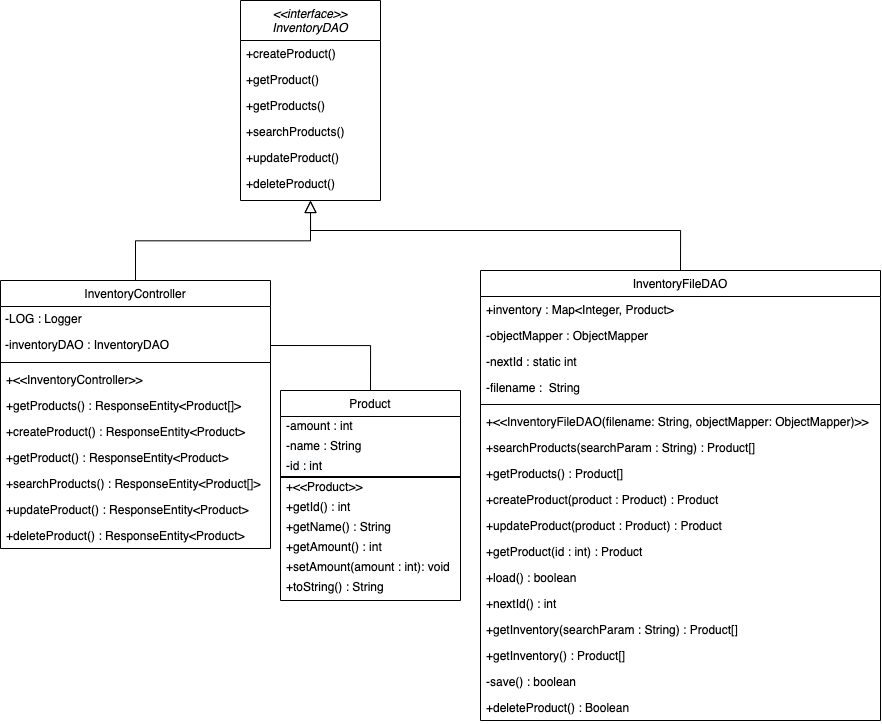

The diagram above was exported from draw.io. Its source (the exported page's mxGraphModel, read from the mxfile embedded in the PNG):
<mxGraphModel dx="1209" dy="752" grid="1" gridSize="10" guides="1" tooltips="1" connect="1" arrows="1" fold="1" page="1" pageScale="1" pageWidth="1169" pageHeight="827" math="0" shadow="0">
  <root>
    <mxCell id="WIyWlLk6GJQsqaUBKTNV-0" />
    <mxCell id="WIyWlLk6GJQsqaUBKTNV-1" parent="WIyWlLk6GJQsqaUBKTNV-0" />
    <mxCell id="zkfFHV4jXpPFQw0GAbJ--0" value="&lt;&lt;interface&gt;&gt;&#10;InventoryDAO" style="swimlane;fontStyle=2;align=center;verticalAlign=top;childLayout=stackLayout;horizontal=1;startSize=40;horizontalStack=0;resizeParent=1;resizeLast=0;collapsible=1;marginBottom=0;rounded=0;shadow=0;strokeWidth=1;" parent="WIyWlLk6GJQsqaUBKTNV-1" vertex="1">
      <mxGeometry x="270" y="40" width="140" height="200" as="geometry">
        <mxRectangle x="220" y="120" width="160" height="26" as="alternateBounds" />
      </mxGeometry>
    </mxCell>
    <mxCell id="zkfFHV4jXpPFQw0GAbJ--3" value="+createProduct()" style="text;align=left;verticalAlign=top;spacingLeft=4;spacingRight=4;overflow=hidden;rotatable=0;points=[[0,0.5],[1,0.5]];portConstraint=eastwest;rounded=0;shadow=0;html=0;" parent="zkfFHV4jXpPFQw0GAbJ--0" vertex="1">
      <mxGeometry y="40" width="140" height="26" as="geometry" />
    </mxCell>
    <mxCell id="zkfFHV4jXpPFQw0GAbJ--5" value="+getProduct()" style="text;align=left;verticalAlign=top;spacingLeft=4;spacingRight=4;overflow=hidden;rotatable=0;points=[[0,0.5],[1,0.5]];portConstraint=eastwest;" parent="zkfFHV4jXpPFQw0GAbJ--0" vertex="1">
      <mxGeometry y="66" width="140" height="26" as="geometry" />
    </mxCell>
    <mxCell id="hnzyBO4fmrEAkifbfqVs-2" value="+getProducts()" style="text;align=left;verticalAlign=top;spacingLeft=4;spacingRight=4;overflow=hidden;rotatable=0;points=[[0,0.5],[1,0.5]];portConstraint=eastwest;" vertex="1" parent="zkfFHV4jXpPFQw0GAbJ--0">
      <mxGeometry y="92" width="140" height="26" as="geometry" />
    </mxCell>
    <mxCell id="hnzyBO4fmrEAkifbfqVs-6" value="+searchProducts()" style="text;align=left;verticalAlign=top;spacingLeft=4;spacingRight=4;overflow=hidden;rotatable=0;points=[[0,0.5],[1,0.5]];portConstraint=eastwest;" vertex="1" parent="zkfFHV4jXpPFQw0GAbJ--0">
      <mxGeometry y="118" width="140" height="26" as="geometry" />
    </mxCell>
    <mxCell id="hnzyBO4fmrEAkifbfqVs-7" value="+updateProduct()" style="text;align=left;verticalAlign=top;spacingLeft=4;spacingRight=4;overflow=hidden;rotatable=0;points=[[0,0.5],[1,0.5]];portConstraint=eastwest;" vertex="1" parent="zkfFHV4jXpPFQw0GAbJ--0">
      <mxGeometry y="144" width="140" height="26" as="geometry" />
    </mxCell>
    <mxCell id="hnzyBO4fmrEAkifbfqVs-8" value="+deleteProduct()" style="text;align=left;verticalAlign=top;spacingLeft=4;spacingRight=4;overflow=hidden;rotatable=0;points=[[0,0.5],[1,0.5]];portConstraint=eastwest;" vertex="1" parent="zkfFHV4jXpPFQw0GAbJ--0">
      <mxGeometry y="170" width="140" height="26" as="geometry" />
    </mxCell>
    <mxCell id="zkfFHV4jXpPFQw0GAbJ--6" value="InventoryController" style="swimlane;fontStyle=0;align=center;verticalAlign=top;childLayout=stackLayout;horizontal=1;startSize=26;horizontalStack=0;resizeParent=1;resizeLast=0;collapsible=1;marginBottom=0;rounded=0;shadow=0;strokeWidth=1;" parent="WIyWlLk6GJQsqaUBKTNV-1" vertex="1">
      <mxGeometry x="30" y="320" width="270" height="268" as="geometry">
        <mxRectangle x="130" y="380" width="160" height="26" as="alternateBounds" />
      </mxGeometry>
    </mxCell>
    <mxCell id="zkfFHV4jXpPFQw0GAbJ--7" value="-LOG : Logger" style="text;align=left;verticalAlign=top;spacingLeft=4;spacingRight=4;overflow=hidden;rotatable=0;points=[[0,0.5],[1,0.5]];portConstraint=eastwest;spacing=1;" parent="zkfFHV4jXpPFQw0GAbJ--6" vertex="1">
      <mxGeometry y="26" width="270" height="26" as="geometry" />
    </mxCell>
    <mxCell id="zkfFHV4jXpPFQw0GAbJ--8" value="-inventoryDAO : InventoryDAO" style="text;align=left;verticalAlign=top;spacingLeft=4;spacingRight=4;overflow=hidden;rotatable=0;points=[[0,0.5],[1,0.5]];portConstraint=eastwest;rounded=0;shadow=0;html=0;spacing=1;" parent="zkfFHV4jXpPFQw0GAbJ--6" vertex="1">
      <mxGeometry y="52" width="270" height="26" as="geometry" />
    </mxCell>
    <mxCell id="zkfFHV4jXpPFQw0GAbJ--9" value="" style="line;html=1;strokeWidth=1;align=left;verticalAlign=middle;spacingTop=-1;spacingLeft=3;spacingRight=3;rotatable=0;labelPosition=right;points=[];portConstraint=eastwest;" parent="zkfFHV4jXpPFQw0GAbJ--6" vertex="1">
      <mxGeometry y="78" width="270" height="8" as="geometry" />
    </mxCell>
    <mxCell id="zkfFHV4jXpPFQw0GAbJ--10" value="+&lt;&lt;InventoryController&gt;&gt;" style="text;align=left;verticalAlign=top;spacingLeft=4;spacingRight=4;overflow=hidden;rotatable=0;points=[[0,0.5],[1,0.5]];portConstraint=eastwest;fontStyle=0" parent="zkfFHV4jXpPFQw0GAbJ--6" vertex="1">
      <mxGeometry y="86" width="270" height="26" as="geometry" />
    </mxCell>
    <mxCell id="zkfFHV4jXpPFQw0GAbJ--11" value="+getProducts() : ResponseEntity&lt;Product[]&gt;" style="text;align=left;verticalAlign=top;spacingLeft=4;spacingRight=4;overflow=hidden;rotatable=0;points=[[0,0.5],[1,0.5]];portConstraint=eastwest;" parent="zkfFHV4jXpPFQw0GAbJ--6" vertex="1">
      <mxGeometry y="112" width="270" height="26" as="geometry" />
    </mxCell>
    <mxCell id="hnzyBO4fmrEAkifbfqVs-65" value="+createProduct() : ResponseEntity&lt;Product&gt;" style="text;align=left;verticalAlign=top;spacingLeft=4;spacingRight=4;overflow=hidden;rotatable=0;points=[[0,0.5],[1,0.5]];portConstraint=eastwest;" vertex="1" parent="zkfFHV4jXpPFQw0GAbJ--6">
      <mxGeometry y="138" width="270" height="26" as="geometry" />
    </mxCell>
    <mxCell id="hnzyBO4fmrEAkifbfqVs-69" value="+getProduct() : ResponseEntity&lt;Product&gt;" style="text;align=left;verticalAlign=top;spacingLeft=4;spacingRight=4;overflow=hidden;rotatable=0;points=[[0,0.5],[1,0.5]];portConstraint=eastwest;" vertex="1" parent="zkfFHV4jXpPFQw0GAbJ--6">
      <mxGeometry y="164" width="270" height="26" as="geometry" />
    </mxCell>
    <mxCell id="hnzyBO4fmrEAkifbfqVs-68" value="+searchProducts() : ResponseEntity&lt;Product[]&gt;" style="text;align=left;verticalAlign=top;spacingLeft=4;spacingRight=4;overflow=hidden;rotatable=0;points=[[0,0.5],[1,0.5]];portConstraint=eastwest;" vertex="1" parent="zkfFHV4jXpPFQw0GAbJ--6">
      <mxGeometry y="190" width="270" height="26" as="geometry" />
    </mxCell>
    <mxCell id="hnzyBO4fmrEAkifbfqVs-67" value="+updateProduct() : ResponseEntity&lt;Product&gt;" style="text;align=left;verticalAlign=top;spacingLeft=4;spacingRight=4;overflow=hidden;rotatable=0;points=[[0,0.5],[1,0.5]];portConstraint=eastwest;" vertex="1" parent="zkfFHV4jXpPFQw0GAbJ--6">
      <mxGeometry y="216" width="270" height="26" as="geometry" />
    </mxCell>
    <mxCell id="hnzyBO4fmrEAkifbfqVs-70" value="+deleteProduct() : ResponseEntity&lt;Product&gt;" style="text;align=left;verticalAlign=top;spacingLeft=4;spacingRight=4;overflow=hidden;rotatable=0;points=[[0,0.5],[1,0.5]];portConstraint=eastwest;" vertex="1" parent="zkfFHV4jXpPFQw0GAbJ--6">
      <mxGeometry y="242" width="270" height="26" as="geometry" />
    </mxCell>
    <mxCell id="zkfFHV4jXpPFQw0GAbJ--12" value="" style="endArrow=block;endSize=10;endFill=0;shadow=0;strokeWidth=1;rounded=0;edgeStyle=elbowEdgeStyle;elbow=vertical;" parent="WIyWlLk6GJQsqaUBKTNV-1" source="zkfFHV4jXpPFQw0GAbJ--6" target="zkfFHV4jXpPFQw0GAbJ--0" edge="1">
      <mxGeometry width="160" relative="1" as="geometry">
        <mxPoint x="200" y="203" as="sourcePoint" />
        <mxPoint x="200" y="203" as="targetPoint" />
      </mxGeometry>
    </mxCell>
    <mxCell id="zkfFHV4jXpPFQw0GAbJ--13" value="Product" style="swimlane;fontStyle=0;align=center;verticalAlign=top;childLayout=stackLayout;horizontal=1;startSize=26;horizontalStack=0;resizeParent=1;resizeLast=0;collapsible=1;marginBottom=0;rounded=0;shadow=0;strokeWidth=1;swimlaneLine=1;" parent="WIyWlLk6GJQsqaUBKTNV-1" vertex="1">
      <mxGeometry x="310" y="430" width="180" height="210" as="geometry">
        <mxRectangle x="310" y="430" width="170" height="26" as="alternateBounds" />
      </mxGeometry>
    </mxCell>
    <mxCell id="hnzyBO4fmrEAkifbfqVs-55" value="&lt;span style=&quot;font-family: &amp;#34;helvetica&amp;#34;&quot;&gt;-amount : int&lt;/span&gt;" style="text;html=1;align=left;verticalAlign=middle;resizable=0;points=[];autosize=1;strokeColor=none;fillColor=none;spacingLeft=4;" vertex="1" parent="zkfFHV4jXpPFQw0GAbJ--13">
      <mxGeometry y="26" width="180" height="20" as="geometry" />
    </mxCell>
    <mxCell id="hnzyBO4fmrEAkifbfqVs-54" value="&lt;span style=&quot;&quot;&gt;-name : String&lt;/span&gt;" style="text;html=1;align=left;verticalAlign=middle;resizable=0;points=[];autosize=1;strokeColor=none;fillColor=none;spacingLeft=4;" vertex="1" parent="zkfFHV4jXpPFQw0GAbJ--13">
      <mxGeometry y="46" width="180" height="20" as="geometry" />
    </mxCell>
    <mxCell id="hnzyBO4fmrEAkifbfqVs-56" value="&lt;meta charset=&quot;utf-8&quot;&gt;&lt;span style=&quot;color: rgb(0, 0, 0); font-family: helvetica; font-size: 12px; font-style: normal; font-weight: 400; letter-spacing: normal; text-align: left; text-indent: 0px; text-transform: none; word-spacing: 0px; background-color: rgb(248, 249, 250); display: inline; float: none;&quot;&gt;-id : int&lt;/span&gt;" style="text;html=1;align=left;verticalAlign=middle;resizable=0;points=[];autosize=1;strokeColor=none;fillColor=none;spacingLeft=4;" vertex="1" parent="zkfFHV4jXpPFQw0GAbJ--13">
      <mxGeometry y="66" width="180" height="20" as="geometry" />
    </mxCell>
    <mxCell id="hnzyBO4fmrEAkifbfqVs-62" value="" style="rounded=0;whiteSpace=wrap;html=1;strokeColor=default;" vertex="1" parent="zkfFHV4jXpPFQw0GAbJ--13">
      <mxGeometry y="86" width="180" height="1" as="geometry" />
    </mxCell>
    <mxCell id="hnzyBO4fmrEAkifbfqVs-38" value="+&amp;lt;&amp;lt;Product&amp;gt;&amp;gt;" style="text;html=1;align=left;verticalAlign=middle;resizable=0;points=[];autosize=1;strokeColor=none;fillColor=none;spacingLeft=4;" vertex="1" parent="zkfFHV4jXpPFQw0GAbJ--13">
      <mxGeometry y="87" width="180" height="20" as="geometry" />
    </mxCell>
    <mxCell id="hnzyBO4fmrEAkifbfqVs-40" value="+getId() : int" style="text;html=1;align=left;verticalAlign=middle;resizable=0;points=[];autosize=1;strokeColor=none;fillColor=none;spacingLeft=4;" vertex="1" parent="zkfFHV4jXpPFQw0GAbJ--13">
      <mxGeometry y="107" width="180" height="20" as="geometry" />
    </mxCell>
    <mxCell id="hnzyBO4fmrEAkifbfqVs-41" value="+getName() : String" style="text;html=1;align=left;verticalAlign=middle;resizable=0;points=[];autosize=1;strokeColor=none;fillColor=none;spacingLeft=4;" vertex="1" parent="zkfFHV4jXpPFQw0GAbJ--13">
      <mxGeometry y="127" width="180" height="20" as="geometry" />
    </mxCell>
    <mxCell id="hnzyBO4fmrEAkifbfqVs-42" value="+getAmount() : int" style="text;html=1;align=left;verticalAlign=middle;resizable=0;points=[];autosize=1;strokeColor=none;fillColor=none;spacingLeft=4;" vertex="1" parent="zkfFHV4jXpPFQw0GAbJ--13">
      <mxGeometry y="147" width="180" height="20" as="geometry" />
    </mxCell>
    <mxCell id="hnzyBO4fmrEAkifbfqVs-43" value="+setAmount(amount : int): void" style="text;html=1;align=left;verticalAlign=middle;resizable=0;points=[];autosize=1;strokeColor=none;fillColor=none;spacingLeft=4;" vertex="1" parent="zkfFHV4jXpPFQw0GAbJ--13">
      <mxGeometry y="167" width="180" height="20" as="geometry" />
    </mxCell>
    <mxCell id="hnzyBO4fmrEAkifbfqVs-44" value="+toString() : String" style="text;html=1;align=left;verticalAlign=middle;resizable=0;points=[];autosize=1;strokeColor=none;fillColor=none;spacingLeft=4;" vertex="1" parent="zkfFHV4jXpPFQw0GAbJ--13">
      <mxGeometry y="187" width="180" height="20" as="geometry" />
    </mxCell>
    <mxCell id="hnzyBO4fmrEAkifbfqVs-10" style="edgeStyle=orthogonalEdgeStyle;rounded=0;orthogonalLoop=1;jettySize=auto;html=1;endArrow=block;endFill=0;endSize=10;strokeWidth=1;exitX=0.5;exitY=0;exitDx=0;exitDy=0;" edge="1" parent="WIyWlLk6GJQsqaUBKTNV-1" source="zkfFHV4jXpPFQw0GAbJ--17">
      <mxGeometry relative="1" as="geometry">
        <mxPoint x="340" y="240" as="targetPoint" />
        <Array as="points">
          <mxPoint x="710" y="270" />
          <mxPoint x="340" y="270" />
        </Array>
      </mxGeometry>
    </mxCell>
    <mxCell id="zkfFHV4jXpPFQw0GAbJ--17" value="InventoryFileDAO" style="swimlane;fontStyle=0;align=center;verticalAlign=top;childLayout=stackLayout;horizontal=1;startSize=26;horizontalStack=0;resizeParent=1;resizeLast=0;collapsible=1;marginBottom=0;rounded=0;shadow=0;strokeWidth=1;" parent="WIyWlLk6GJQsqaUBKTNV-1" vertex="1">
      <mxGeometry x="510" y="310" width="400" height="450" as="geometry">
        <mxRectangle x="510" y="310" width="160" height="26" as="alternateBounds" />
      </mxGeometry>
    </mxCell>
    <mxCell id="zkfFHV4jXpPFQw0GAbJ--18" value="+inventory : Map&lt;Integer, Product&gt;" style="text;align=left;verticalAlign=top;spacingLeft=4;spacingRight=4;overflow=hidden;rotatable=0;points=[[0,0.5],[1,0.5]];portConstraint=eastwest;" parent="zkfFHV4jXpPFQw0GAbJ--17" vertex="1">
      <mxGeometry y="26" width="400" height="26" as="geometry" />
    </mxCell>
    <mxCell id="hnzyBO4fmrEAkifbfqVs-25" value="-objectMapper : ObjectMapper" style="text;align=left;verticalAlign=top;spacingLeft=4;spacingRight=4;overflow=hidden;rotatable=0;points=[[0,0.5],[1,0.5]];portConstraint=eastwest;rounded=0;shadow=0;html=0;" vertex="1" parent="zkfFHV4jXpPFQw0GAbJ--17">
      <mxGeometry y="52" width="400" height="26" as="geometry" />
    </mxCell>
    <mxCell id="hnzyBO4fmrEAkifbfqVs-27" value="-nextId : static int" style="text;align=left;verticalAlign=top;spacingLeft=4;spacingRight=4;overflow=hidden;rotatable=0;points=[[0,0.5],[1,0.5]];portConstraint=eastwest;rounded=0;shadow=0;html=0;" vertex="1" parent="zkfFHV4jXpPFQw0GAbJ--17">
      <mxGeometry y="78" width="400" height="26" as="geometry" />
    </mxCell>
    <mxCell id="hnzyBO4fmrEAkifbfqVs-26" value="-filename :  String" style="text;align=left;verticalAlign=top;spacingLeft=4;spacingRight=4;overflow=hidden;rotatable=0;points=[[0,0.5],[1,0.5]];portConstraint=eastwest;rounded=0;shadow=0;html=0;" vertex="1" parent="zkfFHV4jXpPFQw0GAbJ--17">
      <mxGeometry y="104" width="400" height="26" as="geometry" />
    </mxCell>
    <mxCell id="zkfFHV4jXpPFQw0GAbJ--23" value="" style="line;html=1;strokeWidth=1;align=left;verticalAlign=middle;spacingTop=-1;spacingLeft=3;spacingRight=3;rotatable=0;labelPosition=right;points=[];portConstraint=eastwest;" parent="zkfFHV4jXpPFQw0GAbJ--17" vertex="1">
      <mxGeometry y="130" width="400" height="8" as="geometry" />
    </mxCell>
    <mxCell id="zkfFHV4jXpPFQw0GAbJ--24" value="+&lt;&lt;InventoryFileDAO(filename: String, objectMapper: ObjectMapper)&gt;&gt;" style="text;align=left;verticalAlign=top;spacingLeft=4;spacingRight=4;overflow=hidden;rotatable=0;points=[[0,0.5],[1,0.5]];portConstraint=eastwest;" parent="zkfFHV4jXpPFQw0GAbJ--17" vertex="1">
      <mxGeometry y="138" width="400" height="26" as="geometry" />
    </mxCell>
    <mxCell id="hnzyBO4fmrEAkifbfqVs-21" value="+searchProducts(searchParam : String) : Product[]" style="text;align=left;verticalAlign=top;spacingLeft=4;spacingRight=4;overflow=hidden;rotatable=0;points=[[0,0.5],[1,0.5]];portConstraint=eastwest;rounded=0;shadow=0;html=0;" vertex="1" parent="zkfFHV4jXpPFQw0GAbJ--17">
      <mxGeometry y="164" width="400" height="26" as="geometry" />
    </mxCell>
    <mxCell id="hnzyBO4fmrEAkifbfqVs-22" value="+getProducts() : Product[]" style="text;align=left;verticalAlign=top;spacingLeft=4;spacingRight=4;overflow=hidden;rotatable=0;points=[[0,0.5],[1,0.5]];portConstraint=eastwest;rounded=0;shadow=0;html=0;" vertex="1" parent="zkfFHV4jXpPFQw0GAbJ--17">
      <mxGeometry y="190" width="400" height="26" as="geometry" />
    </mxCell>
    <mxCell id="hnzyBO4fmrEAkifbfqVs-24" value="+createProduct(product : Product) : Product" style="text;align=left;verticalAlign=top;spacingLeft=4;spacingRight=4;overflow=hidden;rotatable=0;points=[[0,0.5],[1,0.5]];portConstraint=eastwest;" vertex="1" parent="zkfFHV4jXpPFQw0GAbJ--17">
      <mxGeometry y="216" width="400" height="26" as="geometry" />
    </mxCell>
    <mxCell id="hnzyBO4fmrEAkifbfqVs-19" value="+updateProduct(product : Product) : Product" style="text;align=left;verticalAlign=top;spacingLeft=4;spacingRight=4;overflow=hidden;rotatable=0;points=[[0,0.5],[1,0.5]];portConstraint=eastwest;rounded=0;shadow=0;html=0;" vertex="1" parent="zkfFHV4jXpPFQw0GAbJ--17">
      <mxGeometry y="242" width="400" height="26" as="geometry" />
    </mxCell>
    <mxCell id="hnzyBO4fmrEAkifbfqVs-18" value="+getProduct(id : int) : Product" style="text;align=left;verticalAlign=top;spacingLeft=4;spacingRight=4;overflow=hidden;rotatable=0;points=[[0,0.5],[1,0.5]];portConstraint=eastwest;rounded=0;shadow=0;html=0;" vertex="1" parent="zkfFHV4jXpPFQw0GAbJ--17">
      <mxGeometry y="268" width="400" height="26" as="geometry" />
    </mxCell>
    <mxCell id="hnzyBO4fmrEAkifbfqVs-29" value="+load() : boolean" style="text;align=left;verticalAlign=top;spacingLeft=4;spacingRight=4;overflow=hidden;rotatable=0;points=[[0,0.5],[1,0.5]];portConstraint=eastwest;rounded=0;shadow=0;html=0;" vertex="1" parent="zkfFHV4jXpPFQw0GAbJ--17">
      <mxGeometry y="294" width="400" height="26" as="geometry" />
    </mxCell>
    <mxCell id="hnzyBO4fmrEAkifbfqVs-30" value="+nextId() : int" style="text;align=left;verticalAlign=top;spacingLeft=4;spacingRight=4;overflow=hidden;rotatable=0;points=[[0,0.5],[1,0.5]];portConstraint=eastwest;rounded=0;shadow=0;html=0;" vertex="1" parent="zkfFHV4jXpPFQw0GAbJ--17">
      <mxGeometry y="320" width="400" height="26" as="geometry" />
    </mxCell>
    <mxCell id="hnzyBO4fmrEAkifbfqVs-31" value="+getInventory(searchParam : String) : Product[]" style="text;align=left;verticalAlign=top;spacingLeft=4;spacingRight=4;overflow=hidden;rotatable=0;points=[[0,0.5],[1,0.5]];portConstraint=eastwest;rounded=0;shadow=0;html=0;" vertex="1" parent="zkfFHV4jXpPFQw0GAbJ--17">
      <mxGeometry y="346" width="400" height="26" as="geometry" />
    </mxCell>
    <mxCell id="hnzyBO4fmrEAkifbfqVs-33" value="+getInventory() : Product[]" style="text;align=left;verticalAlign=top;spacingLeft=4;spacingRight=4;overflow=hidden;rotatable=0;points=[[0,0.5],[1,0.5]];portConstraint=eastwest;rounded=0;shadow=0;html=0;" vertex="1" parent="zkfFHV4jXpPFQw0GAbJ--17">
      <mxGeometry y="372" width="400" height="26" as="geometry" />
    </mxCell>
    <mxCell id="hnzyBO4fmrEAkifbfqVs-36" value="-save() : boolean&#10;" style="text;align=left;verticalAlign=top;spacingLeft=4;spacingRight=4;overflow=hidden;rotatable=0;points=[[0,0.5],[1,0.5]];portConstraint=eastwest;rounded=0;shadow=0;html=0;" vertex="1" parent="zkfFHV4jXpPFQw0GAbJ--17">
      <mxGeometry y="398" width="400" height="26" as="geometry" />
    </mxCell>
    <mxCell id="hnzyBO4fmrEAkifbfqVs-37" value="+deleteProduct() : Boolean" style="text;align=left;verticalAlign=top;spacingLeft=4;spacingRight=4;overflow=hidden;rotatable=0;points=[[0,0.5],[1,0.5]];portConstraint=eastwest;rounded=0;shadow=0;html=0;" vertex="1" parent="zkfFHV4jXpPFQw0GAbJ--17">
      <mxGeometry y="424" width="400" height="26" as="geometry" />
    </mxCell>
    <mxCell id="hnzyBO4fmrEAkifbfqVs-9" style="edgeStyle=orthogonalEdgeStyle;rounded=0;orthogonalLoop=1;jettySize=auto;html=1;exitX=0.5;exitY=0;exitDx=0;exitDy=0;entryX=1;entryY=0.5;entryDx=0;entryDy=0;endArrow=none;endFill=0;endSize=10;strokeWidth=1;" edge="1" parent="WIyWlLk6GJQsqaUBKTNV-1" source="zkfFHV4jXpPFQw0GAbJ--13" target="zkfFHV4jXpPFQw0GAbJ--8">
      <mxGeometry relative="1" as="geometry">
        <mxPoint x="220" y="639" as="sourcePoint" />
      </mxGeometry>
    </mxCell>
  </root>
</mxGraphModel>